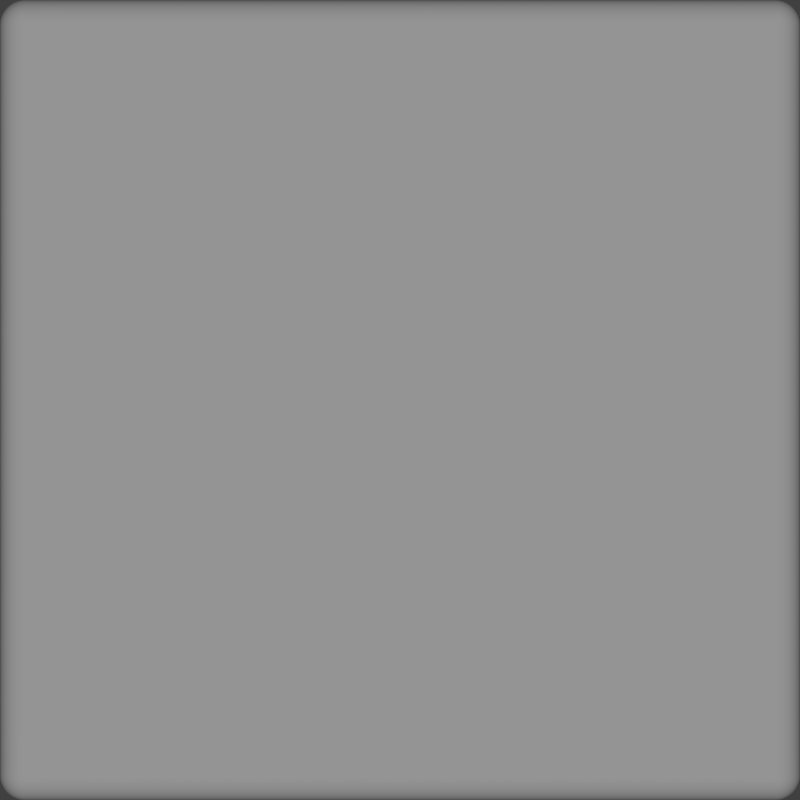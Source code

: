 # Source: gui_background.blend  (saved by Blender 2.79.0; exported with 4.5.12 LTS)
import bpy
from mathutils import Matrix  # noqa: F401  (used for matrix-valued properties, if any)

bpy.ops.wm.read_factory_settings(use_empty=True)
scene = bpy.context.scene
scene.name = 'Scene'

# ---- collections
col_collection_1 = bpy.data.collections.new('Collection 1'); scene.collection.children.link(col_collection_1)

# ---- materials (node trees are filled in below, after node groups)
mat_material = bpy.data.materials.new('Material')
mat_material.alpha_threshold = 0.0
mat_material.use_transparent_shadow = False
mat_material.roughness = 0.5
mat_material.line_color = (0.0, 0.0, 0.0, 1.0)

# ---- material node trees

# ---- world
world_world = bpy.data.worlds.new('World'); scene.world = world_world
world_world.color = (0.05088, 0.05088, 0.05088)
world_world.use_sun_shadow = False
world_world.sun_shadow_jitter_overblur = 0.0
world_world.cycles.sampling_method = 'MANUAL'

# ---- cameras
cam_camera_001 = bpy.data.cameras.new('Camera.001')
cam_camera_001.type = 'ORTHO'
cam_camera_001.clip_end = 100.0
cam_camera_001.lens = 35.0
cam_camera_001.sensor_width = 32.0
cam_camera_001.sensor_height = 18.0
cam_camera_001.ortho_scale = 16.0
cam_camera_001.display_size = 2.0
cam_camera_001.dof.focus_distance = 0.0
cam_camera_001.dof.aperture_fstop = 128.0
cam_camera_001.dof.aperture_blades = 6

# ---- lights
light_sun = bpy.data.lights.new('Sun', 'SUN')
light_sun.transmission_factor = 0.0
light_sun.angle = 0.1993
light_sun.energy = 1.0
light_sun.shadow_buffer_clip_start = 0.5
light_sun.shadow_soft_size = 0.1
light_sun.shadow_cascade_max_distance = 1000.0

# ---- meshes
me_cube_004 = bpy.data.meshes.new('Cube.004')
me_cube_004.from_pydata([(8.0, 8.0, 8.0), (8.0, 8.0, -8.0), (8.0, -8.0, 8.0), (8.0, -8.0, -8.0), (-8.0, 8.0, 8.0), (-8.0, 8.0, -8.0), (-8.0, -8.0, 8.0), (-8.0, -8.0, -8.0)], [], [(5, 1, 3, 7), (5, 4, 0, 1), (7, 6, 4, 5), (3, 2, 6, 7), (0, 4, 6, 2), (1, 0, 2, 3)])
me_cube_004.materials.append(mat_material)
me_cube_004.use_remesh_preserve_volume = False
me_cube_004.use_remesh_preserve_attributes = False
me_cube_004.use_mirror_vertex_groups = False
me_cube_004.update()

# ---- objects
ob_cube_001 = bpy.data.objects.new('Cube.001', me_cube_004)
ob_sun = bpy.data.objects.new('Sun', light_sun)
ob_camera = bpy.data.objects.new('Camera', cam_camera_001)

# ---- transforms, parenting, visibility, modifiers, constraints
ob_cube_001.location = (0.0, 0.0, 0.0)
ob_cube_001.lineart.crease_threshold = 0.0
_m = ob_cube_001.modifiers.new('Bevel', 'BEVEL')
_m.width = 0.5
_m.width_pct = 0.5
_m.segments = 20
_m.limit_method = 'NONE'
_m.spread = 0.0
ob_sun.location = (0.0, -7.074, 0.0)
ob_sun.rotation_euler = (1.571, -0.0, 0.0)
ob_sun.lineart.crease_threshold = 0.0
ob_camera.location = (0.0, -14.99, -2.014e-06)
ob_camera.rotation_euler = (1.571, -0.0, 0.0)
ob_camera.scale = (1.0, 1.0, 1.0)
ob_camera.lineart.crease_threshold = 0.0

# ---- collection membership
col_collection_1.objects.link(ob_cube_001)
col_collection_1.objects.link(ob_sun)
col_collection_1.objects.link(ob_camera)

# ---- scene / render settings (as saved in the file)
scene.camera = ob_camera
scene.frame_start = 1; scene.frame_end = 250; scene.frame_set(1)
scene.render.engine = 'BLENDER_EEVEE_NEXT'
scene.render.resolution_x = 256
scene.render.resolution_y = 256
scene.render.resolution_percentage = 50
scene.render.dither_intensity = 0.0
scene.cycles.use_denoising = False
scene.cycles.samples = 128
scene.cycles.sampling_pattern = 'TABULATED_SOBOL'
scene.cycles.use_adaptive_sampling = False
scene.cycles.use_light_tree = False
scene.cycles.blur_glossy = 0.0
scene.cycles.sample_clamp_indirect = 0.0
scene.view_settings.view_transform = 'Standard'
bpy.context.view_layer.update()
